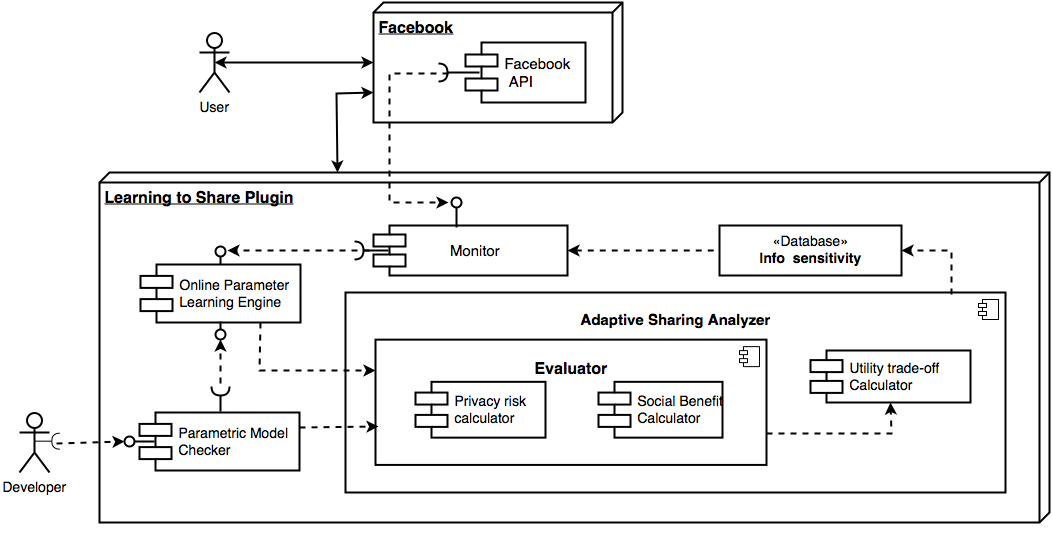

The diagram above was exported from draw.io. Its source (the exported page's mxGraphModel, read from the mxfile embedded in the PNG):
<mxGraphModel dx="1154" dy="615" grid="1" gridSize="10" guides="1" tooltips="1" connect="1" arrows="1" fold="1" page="1" pageScale="1" pageWidth="1652" pageHeight="1169" background="#ffffff" math="0">
  <root>
    <mxCell id="0" />
    <mxCell id="1" parent="0" />
    <mxCell id="1aabb9199dd81429-5" value="User" style="shape=umlActor;verticalLabelPosition=bottom;labelBackgroundColor=#ffffff;verticalAlign=top;html=1;rounded=0;shadow=0;strokeColor=#000000;strokeWidth=2;fillColor=none;fontSize=14;" vertex="1" parent="1">
      <mxGeometry x="380" y="190" width="30" height="60" as="geometry" />
    </mxCell>
    <mxCell id="1aabb9199dd81429-7" value="&lt;b&gt;&lt;font style=&quot;font-size: 16px&quot;&gt;Learning to Share Plugin&lt;/font&gt;&lt;br&gt;&lt;/b&gt;" style="verticalAlign=top;align=left;spacingTop=8;spacingLeft=2;spacingRight=12;shape=cube;size=10;direction=south;fontStyle=4;html=1;rounded=0;shadow=0;strokeColor=#000000;strokeWidth=2;fillColor=none;" vertex="1" parent="1">
      <mxGeometry x="280" y="330" width="950" height="350" as="geometry" />
    </mxCell>
    <mxCell id="1aabb9199dd81429-8" value="&lt;font style=&quot;font-size: 16px&quot;&gt;&lt;b&gt;Facebook&lt;/b&gt;&lt;/font&gt;" style="verticalAlign=top;align=left;spacingTop=8;spacingLeft=2;spacingRight=12;shape=cube;size=10;direction=south;fontStyle=4;html=1;rounded=0;shadow=0;strokeColor=#000000;strokeWidth=2;fillColor=none;" vertex="1" parent="1">
      <mxGeometry x="554" y="160" width="249" height="120" as="geometry" />
    </mxCell>
    <mxCell id="1aabb9199dd81429-16" value="         Monitor" style="shape=component;align=left;spacingLeft=36;rounded=0;shadow=0;strokeColor=#000000;strokeWidth=2;fillColor=none;fontSize=15;" vertex="1" parent="1">
      <mxGeometry x="554" y="383" width="194" height="50" as="geometry" />
    </mxCell>
    <mxCell id="1aabb9199dd81429-22" value="Facebook&#10; API" style="shape=component;align=left;spacingLeft=36;rounded=0;shadow=0;strokeColor=#000000;strokeWidth=2;fillColor=none;fontSize=15;" vertex="1" parent="1">
      <mxGeometry x="646" y="200" width="120" height="60" as="geometry" />
    </mxCell>
    <mxCell id="1aabb9199dd81429-26" value="«Database»&lt;br&gt;&lt;b&gt;Info&amp;nbsp; sensitivity&lt;br&gt;&lt;/b&gt;" style="html=1;rounded=0;shadow=0;strokeColor=#000000;strokeWidth=2;fillColor=none;fontSize=14;" vertex="1" parent="1">
      <mxGeometry x="900" y="383" width="182" height="50" as="geometry" />
    </mxCell>
    <mxCell id="1aabb9199dd81429-31" style="edgeStyle=none;rounded=0;html=1;exitX=0.75;exitY=0;entryX=0.75;entryY=0;dashed=1;startArrow=none;startFill=0;endArrow=none;endFill=0;jettySize=auto;orthogonalLoop=1;strokeWidth=2;" edge="1" parent="1" source="1aabb9199dd81429-26" target="1aabb9199dd81429-26">
      <mxGeometry relative="1" as="geometry" />
    </mxCell>
    <mxCell id="1aabb9199dd81429-35" value="Online Parameter &#10;Learning Engine" style="shape=component;align=left;spacingLeft=36;rounded=0;shadow=0;strokeColor=#000000;strokeWidth=2;fillColor=none;fontSize=14;" vertex="1" parent="1">
      <mxGeometry x="321" y="422" width="160" height="58" as="geometry" />
    </mxCell>
    <mxCell id="1aabb9199dd81429-36" value="Parametric Model &#10;Checker" style="shape=component;align=left;spacingLeft=36;rounded=0;shadow=0;strokeColor=#000000;strokeWidth=2;fillColor=none;fontSize=14;" vertex="1" parent="1">
      <mxGeometry x="320" y="570" width="160" height="58" as="geometry" />
    </mxCell>
    <mxCell id="1aabb9199dd81429-37" value="&lt;br&gt;&lt;b&gt;Adaptive Sharing Analyzer&lt;br&gt;&lt;/b&gt;" style="overflow=fill;html=1;rounded=0;shadow=0;strokeColor=#000000;strokeWidth=2;fillColor=none;fontSize=15;" vertex="1" parent="1">
      <mxGeometry x="526" y="450" width="660" height="200" as="geometry" />
    </mxCell>
    <mxCell id="1aabb9199dd81429-38" value="" style="shape=component;jettyWidth=8;jettyHeight=4;" vertex="1" parent="1aabb9199dd81429-37">
      <mxGeometry x="1" width="20" height="20" relative="1" as="geometry">
        <mxPoint x="-27" y="7" as="offset" />
      </mxGeometry>
    </mxCell>
    <mxCell id="1aabb9199dd81429-39" value="&lt;br&gt;&lt;b&gt;Evaluator&lt;/b&gt;" style="overflow=fill;html=1;rounded=0;shadow=0;strokeColor=#000000;strokeWidth=2;fillColor=none;fontSize=16;" vertex="1" parent="1aabb9199dd81429-37">
      <mxGeometry x="30" y="47.12643678160919" width="391" height="125.28735632183907" as="geometry" />
    </mxCell>
    <mxCell id="1aabb9199dd81429-40" value="" style="shape=component;jettyWidth=8;jettyHeight=4;" vertex="1" parent="1aabb9199dd81429-39">
      <mxGeometry x="1" width="20" height="20" relative="1" as="geometry">
        <mxPoint x="-27" y="7" as="offset" />
      </mxGeometry>
    </mxCell>
    <mxCell id="1aabb9199dd81429-41" value="Privacy risk &#10;calculator" style="shape=component;align=left;spacingLeft=36;rounded=0;shadow=0;strokeColor=#000000;strokeWidth=2;fillColor=none;fontSize=14;" vertex="1" parent="1aabb9199dd81429-39">
      <mxGeometry x="40" y="42.20480668756531" width="130" height="55.809822361546495" as="geometry" />
    </mxCell>
    <mxCell id="1aabb9199dd81429-42" value="Social Benefit &#10;Calculator" style="shape=component;align=left;spacingLeft=36;rounded=0;shadow=0;strokeColor=#000000;strokeWidth=2;fillColor=none;fontSize=14;" vertex="1" parent="1aabb9199dd81429-39">
      <mxGeometry x="223" y="42.20480668756531" width="124" height="55.809822361546495" as="geometry" />
    </mxCell>
    <mxCell id="1aabb9199dd81429-43" value="Utility trade-off &#10;Calculator" style="shape=component;align=left;spacingLeft=36;rounded=0;shadow=0;strokeColor=#000000;strokeWidth=2;fillColor=none;fontSize=14;" vertex="1" parent="1aabb9199dd81429-37">
      <mxGeometry x="465" y="58" width="160" height="52" as="geometry" />
    </mxCell>
    <mxCell id="1aabb9199dd81429-70" value="" style="endArrow=classic;html=1;dashed=1;strokeWidth=2;exitX=1;exitY=0.75;entryX=0.5;entryY=1;rounded=0;" edge="1" parent="1aabb9199dd81429-37" source="1aabb9199dd81429-39" target="1aabb9199dd81429-43">
      <mxGeometry width="50" height="50" relative="1" as="geometry">
        <mxPoint x="484" y="172" as="sourcePoint" />
        <mxPoint x="454" y="141" as="targetPoint" />
        <Array as="points">
          <mxPoint x="546" y="141" />
        </Array>
      </mxGeometry>
    </mxCell>
    <mxCell id="1aabb9199dd81429-44" value="Developer" style="shape=umlActor;verticalLabelPosition=bottom;labelBackgroundColor=#ffffff;verticalAlign=top;html=1;rounded=0;shadow=0;strokeColor=#000000;strokeWidth=2;fillColor=none;fontSize=14;" vertex="1" parent="1">
      <mxGeometry x="200" y="570" width="30" height="60" as="geometry" />
    </mxCell>
    <mxCell id="1aabb9199dd81429-56" value="" style="edgeStyle=none;rounded=0;html=1;startArrow=classic;startFill=1;endArrow=classic;endFill=1;jettySize=auto;orthogonalLoop=1;strokeWidth=2;entryX=0.5;entryY=1;exitX=0.5;exitY=0.5;exitPerimeter=0;" edge="1" parent="1" source="1aabb9199dd81429-5" target="1aabb9199dd81429-8">
      <mxGeometry relative="1" as="geometry">
        <mxPoint x="510" y="220" as="targetPoint" />
      </mxGeometry>
    </mxCell>
    <mxCell id="1aabb9199dd81429-57" style="edgeStyle=none;rounded=0;html=1;exitX=1;exitY=0.5;entryX=1;entryY=0.5;startArrow=classic;startFill=1;endArrow=classic;endFill=1;jettySize=auto;orthogonalLoop=1;strokeWidth=2;" edge="1" parent="1" source="1aabb9199dd81429-7" target="1aabb9199dd81429-7">
      <mxGeometry relative="1" as="geometry" />
    </mxCell>
    <mxCell id="1aabb9199dd81429-60" value="" style="endArrow=none;html=1;strokeWidth=2;entryX=0;entryY=0.5;exitX=1;exitY=0.5;dashed=1;startArrow=classic;startFill=1;endFill=0;" edge="1" parent="1" source="1aabb9199dd81429-16" target="1aabb9199dd81429-26">
      <mxGeometry width="50" height="50" relative="1" as="geometry">
        <mxPoint x="831" y="420" as="sourcePoint" />
        <mxPoint x="881" y="370" as="targetPoint" />
      </mxGeometry>
    </mxCell>
    <mxCell id="1aabb9199dd81429-61" style="edgeStyle=none;rounded=0;html=1;entryX=0;entryY=0.75;startArrow=classic;startFill=1;endArrow=classic;endFill=1;jettySize=auto;orthogonalLoop=1;strokeWidth=2;exitX=0.75;exitY=1;" edge="1" parent="1" source="1aabb9199dd81429-8" target="1aabb9199dd81429-7">
      <mxGeometry relative="1" as="geometry">
        <Array as="points">
          <mxPoint x="517" y="251" />
        </Array>
      </mxGeometry>
    </mxCell>
    <mxCell id="1aabb9199dd81429-62" value="" style="shape=lollipop;direction=south;html=1;rounded=0;shadow=0;strokeColor=#000000;strokeWidth=2;fillColor=none;rotation=-90;" vertex="1" parent="1">
      <mxGeometry x="622" y="365" width="30" height="10" as="geometry" />
    </mxCell>
    <mxCell id="1aabb9199dd81429-63" value="" style="shape=requires;direction=north;html=1;rounded=0;shadow=0;strokeColor=#000000;strokeWidth=2;fillColor=none;" vertex="1" parent="1">
      <mxGeometry x="614" y="220" width="46" height="20" as="geometry" />
    </mxCell>
    <mxCell id="1aabb9199dd81429-64" value="" style="endArrow=classic;html=1;strokeWidth=2;exitX=0.467;exitY=0.326;exitPerimeter=0;rounded=0;dashed=1;" edge="1" parent="1" source="1aabb9199dd81429-63">
      <mxGeometry width="50" height="50" relative="1" as="geometry">
        <mxPoint x="600" y="110" as="sourcePoint" />
        <mxPoint x="629" y="360" as="targetPoint" />
        <Array as="points">
          <mxPoint x="570" y="231" />
          <mxPoint x="570" y="360" />
        </Array>
      </mxGeometry>
    </mxCell>
    <mxCell id="1aabb9199dd81429-67" value="" style="endArrow=classic;html=1;dashed=1;strokeWidth=2;entryX=0.008;entryY=0.693;entryPerimeter=0;" edge="1" parent="1" target="1aabb9199dd81429-39">
      <mxGeometry width="50" height="50" relative="1" as="geometry">
        <mxPoint x="480" y="585" as="sourcePoint" />
        <mxPoint x="210" y="410" as="targetPoint" />
      </mxGeometry>
    </mxCell>
    <mxCell id="1aabb9199dd81429-69" value="" style="endArrow=classic;html=1;dashed=1;strokeWidth=2;entryX=0;entryY=0.25;exitX=0.75;exitY=1;rounded=0;" edge="1" parent="1" source="1aabb9199dd81429-35" target="1aabb9199dd81429-39">
      <mxGeometry width="50" height="50" relative="1" as="geometry">
        <mxPoint x="470" y="540" as="sourcePoint" />
        <mxPoint x="505" y="500" as="targetPoint" />
        <Array as="points">
          <mxPoint x="440" y="528" />
        </Array>
      </mxGeometry>
    </mxCell>
    <mxCell id="1aabb9199dd81429-71" value="" style="endArrow=classic;html=1;dashed=1;strokeWidth=2;exitX=0.918;exitY=0.01;exitPerimeter=0;entryX=1;entryY=0.5;rounded=0;" edge="1" parent="1" source="1aabb9199dd81429-37" target="1aabb9199dd81429-26">
      <mxGeometry width="50" height="50" relative="1" as="geometry">
        <mxPoint x="1126" y="415" as="sourcePoint" />
        <mxPoint x="1176" y="365" as="targetPoint" />
        <Array as="points">
          <mxPoint x="1132" y="408" />
        </Array>
      </mxGeometry>
    </mxCell>
    <mxCell id="1aabb9199dd81429-74" value="" style="shape=requires;direction=north;html=1;rotation=180;" vertex="1" parent="1">
      <mxGeometry x="215.33333333333326" y="588.6666666666667" width="30" height="20" as="geometry" />
    </mxCell>
    <mxCell id="1aabb9199dd81429-76" value="" style="shape=lollipop;direction=south;html=1;rounded=0;shadow=0;strokeColor=#000000;strokeWidth=2;fillColor=none;rotation=180;" vertex="1" parent="1">
      <mxGeometry x="305" y="594" width="30" height="10" as="geometry" />
    </mxCell>
    <mxCell id="1aabb9199dd81429-77" value="" style="endArrow=classic;html=1;dashed=1;strokeWidth=2;entryX=0.5;entryY=0;entryPerimeter=0;exitX=0.617;exitY=0.278;exitPerimeter=0;" edge="1" parent="1" source="1aabb9199dd81429-74" target="1aabb9199dd81429-76">
      <mxGeometry width="50" height="50" relative="1" as="geometry">
        <mxPoint x="230" y="591" as="sourcePoint" />
        <mxPoint x="290" y="591" as="targetPoint" />
      </mxGeometry>
    </mxCell>
    <mxCell id="7e80162f7af2d75a-1" value="" style="shape=lollipop;direction=south;html=1;rounded=0;shadow=0;strokeColor=#000000;strokeWidth=2;fillColor=none;rotation=-90;" vertex="1" parent="1">
      <mxGeometry x="392" y="408" width="18" height="10" as="geometry" />
    </mxCell>
    <mxCell id="7e80162f7af2d75a-2" value="" style="shape=requires;direction=north;html=1;rounded=0;shadow=0;strokeColor=#000000;strokeWidth=2;fillColor=none;" vertex="1" parent="1">
      <mxGeometry x="530" y="398" width="39" height="20" as="geometry" />
    </mxCell>
    <mxCell id="7e80162f7af2d75a-3" value="" style="endArrow=classic;html=1;dashed=1;strokeWidth=2;" edge="1" parent="1">
      <mxGeometry width="50" height="50" relative="1" as="geometry">
        <mxPoint x="550" y="408" as="sourcePoint" />
        <mxPoint x="408" y="408" as="targetPoint" />
      </mxGeometry>
    </mxCell>
    <mxCell id="7e80162f7af2d75a-5" value="" style="shape=lollipop;direction=south;html=1;rounded=0;shadow=0;strokeColor=#000000;strokeWidth=2;fillColor=none;rotation=90;" vertex="1" parent="1">
      <mxGeometry x="392" y="483" width="18" height="10" as="geometry" />
    </mxCell>
    <mxCell id="7e80162f7af2d75a-6" value="" style="shape=requires;direction=north;html=1;rounded=0;shadow=0;strokeColor=#000000;strokeWidth=2;fillColor=none;rotation=90;" vertex="1" parent="1">
      <mxGeometry x="386" y="544" width="30" height="20" as="geometry" />
    </mxCell>
    <mxCell id="7e80162f7af2d75a-7" value="" style="endArrow=classic;html=1;dashed=1;strokeWidth=2;entryX=0.5;entryY=0;entryPerimeter=0;" edge="1" parent="1" target="7e80162f7af2d75a-5">
      <mxGeometry width="50" height="50" relative="1" as="geometry">
        <mxPoint x="401" y="541" as="sourcePoint" />
        <mxPoint x="395" y="499" as="targetPoint" />
      </mxGeometry>
    </mxCell>
  </root>
</mxGraphModel>